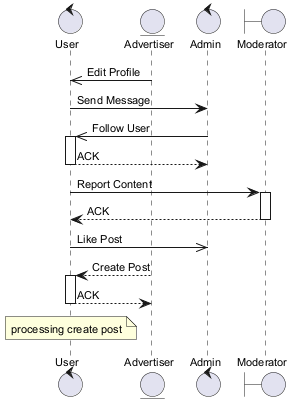

The diagram above was rendered by PlantUML. Its source (embedded in the PNG):
@startuml
skinparam backgroundColor #FFFFFF
skinparam classBackgroundColor #E8F4FA
skinparam classBorderColor #2C7DA0
skinparam defaultFontSize 11
control "User" as U
entity "Advertiser" as A
control "Admin" as A2
boundary "Moderator" as M
A ->> U : Edit Profile
U -> A2 : Send Message
A2 ->> U : Follow User
activate U
U --> A2 : ACK
deactivate U
U -> M : Report Content
activate M
M --> U : ACK
deactivate M
U ->> A2 : Like Post
A --> U : Create Post
activate U
U --> A : ACK
deactivate U
note over U : processing create post
@enduml